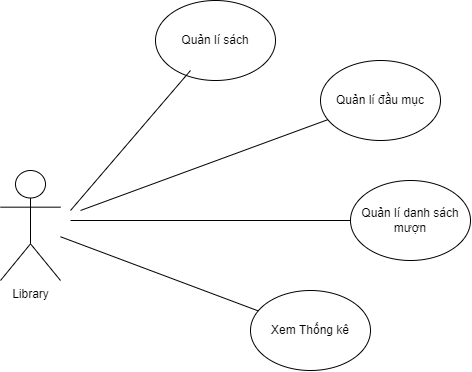

The diagram above was exported from draw.io. Its source (the exported page's mxGraphModel, read from the mxfile embedded in the PNG):
<mxGraphModel dx="1006" dy="548" grid="1" gridSize="10" guides="1" tooltips="1" connect="1" arrows="1" fold="1" page="1" pageScale="1" pageWidth="850" pageHeight="1100" math="0" shadow="0" extFonts="Permanent Marker^https://fonts.googleapis.com/css?family=Permanent+Marker">
  <root>
    <mxCell id="0" />
    <mxCell id="1" parent="0" />
    <mxCell id="_DcmyGvO2ghQmDTaikDP-1" value="Library" style="shape=umlActor;verticalLabelPosition=bottom;verticalAlign=top;html=1;outlineConnect=0;" vertex="1" parent="1">
      <mxGeometry x="150" y="250" width="60" height="110" as="geometry" />
    </mxCell>
    <mxCell id="_DcmyGvO2ghQmDTaikDP-2" value="Quản lí sách" style="ellipse;whiteSpace=wrap;html=1;" vertex="1" parent="1">
      <mxGeometry x="305" y="80" width="120" height="80" as="geometry" />
    </mxCell>
    <mxCell id="_DcmyGvO2ghQmDTaikDP-3" value="Quản lí đầu mục" style="ellipse;whiteSpace=wrap;html=1;" vertex="1" parent="1">
      <mxGeometry x="470" y="140" width="120" height="80" as="geometry" />
    </mxCell>
    <mxCell id="_DcmyGvO2ghQmDTaikDP-4" value="" style="endArrow=none;html=1;rounded=0;" edge="1" parent="1">
      <mxGeometry width="50" height="50" relative="1" as="geometry">
        <mxPoint x="220" y="290" as="sourcePoint" />
        <mxPoint x="340" y="150" as="targetPoint" />
      </mxGeometry>
    </mxCell>
    <mxCell id="_DcmyGvO2ghQmDTaikDP-5" value="" style="endArrow=none;html=1;rounded=0;" edge="1" parent="1" target="_DcmyGvO2ghQmDTaikDP-3">
      <mxGeometry width="50" height="50" relative="1" as="geometry">
        <mxPoint x="230" y="290" as="sourcePoint" />
        <mxPoint x="420" y="300" as="targetPoint" />
      </mxGeometry>
    </mxCell>
    <mxCell id="_DcmyGvO2ghQmDTaikDP-6" value="Xem Thống kê" style="ellipse;whiteSpace=wrap;html=1;" vertex="1" parent="1">
      <mxGeometry x="400" y="370" width="120" height="80" as="geometry" />
    </mxCell>
    <mxCell id="_DcmyGvO2ghQmDTaikDP-8" value="Quản lí danh sách mượn" style="ellipse;whiteSpace=wrap;html=1;" vertex="1" parent="1">
      <mxGeometry x="500" y="260" width="120" height="80" as="geometry" />
    </mxCell>
    <mxCell id="_DcmyGvO2ghQmDTaikDP-9" value="" style="endArrow=none;html=1;rounded=0;entryX=0;entryY=0.5;entryDx=0;entryDy=0;" edge="1" parent="1" target="_DcmyGvO2ghQmDTaikDP-8">
      <mxGeometry width="50" height="50" relative="1" as="geometry">
        <mxPoint x="220" y="300" as="sourcePoint" />
        <mxPoint x="420" y="290" as="targetPoint" />
      </mxGeometry>
    </mxCell>
    <mxCell id="_DcmyGvO2ghQmDTaikDP-10" value="" style="endArrow=none;html=1;rounded=0;" edge="1" parent="1" source="_DcmyGvO2ghQmDTaikDP-1" target="_DcmyGvO2ghQmDTaikDP-6">
      <mxGeometry width="50" height="50" relative="1" as="geometry">
        <mxPoint x="370" y="340" as="sourcePoint" />
        <mxPoint x="420" y="290" as="targetPoint" />
      </mxGeometry>
    </mxCell>
  </root>
</mxGraphModel>